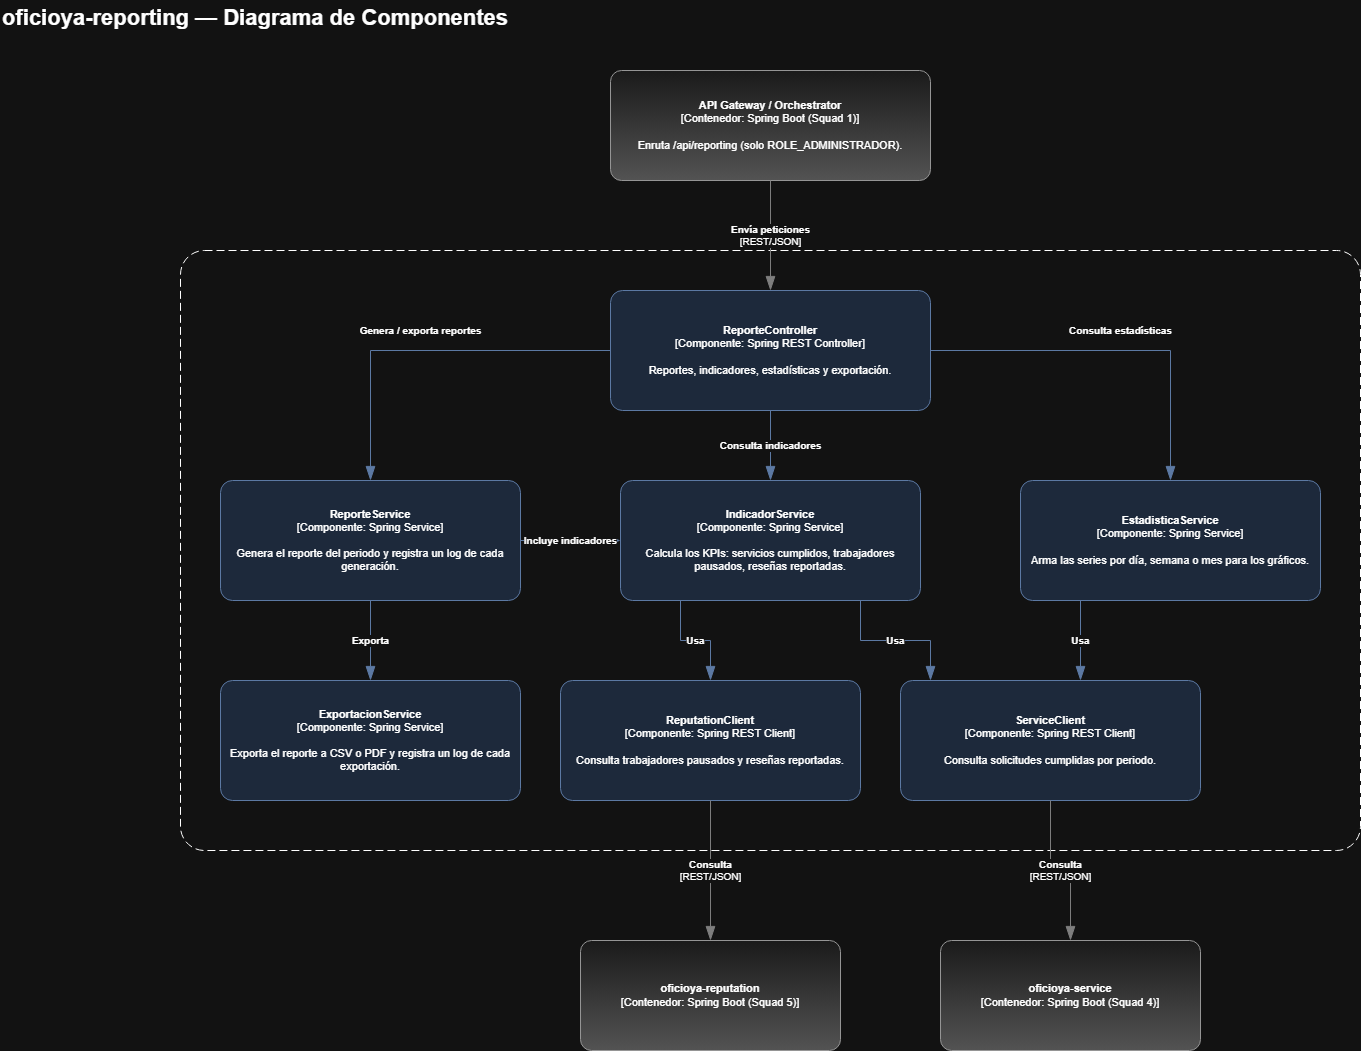

The diagram above was exported from draw.io. Its source (the exported page's mxGraphModel, read from the mxfile embedded in the PNG):
<mxGraphModel dx="2251" dy="1093" grid="1" gridSize="10" guides="1" tooltips="1" connect="1" arrows="1" fold="1" page="1" pageScale="1" pageWidth="1420" pageHeight="1140" math="0" shadow="0">
  <root>
    <mxCell id="0" />
    <mxCell id="1" parent="0" />
    <mxCell id="c12" parent="1" style="rounded=1;fontSize=12;whiteSpace=wrap;html=1;dashed=1;arcSize=4;labelBackgroundColor=none;align=left;verticalAlign=bottom;spacing=12;dashPattern=8 4;container=0;" value="" vertex="1">
      <mxGeometry height="600" width="1180" x="200" y="260" as="geometry" />
    </mxCell>
    <mxCell id="c11" parent="1" style="text;html=1;align=left;verticalAlign=middle;fontSize=22;fontStyle=1;" value="oficioya-reporting — Diagrama de Componentes" vertex="1">
      <mxGeometry height="36" width="1000" x="20" y="10" as="geometry" />
    </mxCell>
    <mxCell id="gw" parent="1" style="rounded=1;whiteSpace=wrap;html=1;fontSize=11;labelBackgroundColor=none;fillColor=#f5f5f5;align=center;arcSize=10;strokeColor=#666666;spacing=8;gradientColor=#b3b3b3;" value="&lt;b&gt;API Gateway / Orchestrator&lt;/b&gt;&lt;div&gt;[Contenedor: Spring Boot (Squad 1)]&lt;/div&gt;&lt;br&gt;&lt;div&gt;Enruta /api/reporting (solo ROLE_ADMINISTRADOR).&lt;/div&gt;" vertex="1">
      <mxGeometry height="110" width="320" x="630" y="80" as="geometry" />
    </mxCell>
    <mxCell id="ctl" parent="1" style="rounded=1;whiteSpace=wrap;html=1;fontSize=11;labelBackgroundColor=none;fillColor=#dae8fc;align=center;arcSize=10;strokeColor=#6c8ebf;spacing=8;" value="&lt;b&gt;ReporteController&lt;/b&gt;&lt;div&gt;[Componente: Spring REST Controller]&lt;/div&gt;&lt;br&gt;&lt;div&gt;Reportes, indicadores, estadísticas y exportación.&lt;/div&gt;" vertex="1">
      <mxGeometry height="120" width="320" x="630" y="300" as="geometry" />
    </mxCell>
    <mxCell id="rsrv" parent="1" style="rounded=1;whiteSpace=wrap;html=1;fontSize=11;labelBackgroundColor=none;fillColor=#dae8fc;align=center;arcSize=10;strokeColor=#6c8ebf;spacing=8;" value="&lt;b&gt;ReporteService&lt;/b&gt;&lt;div&gt;[Componente: Spring Service]&lt;/div&gt;&lt;br&gt;&lt;div&gt;Genera el reporte del periodo y registra un log de cada generación.&lt;/div&gt;" vertex="1">
      <mxGeometry height="120" width="300" x="240" y="490" as="geometry" />
    </mxCell>
    <mxCell id="isrv" parent="1" style="rounded=1;whiteSpace=wrap;html=1;fontSize=11;labelBackgroundColor=none;fillColor=#dae8fc;align=center;arcSize=10;strokeColor=#6c8ebf;spacing=8;" value="&lt;b&gt;IndicadorService&lt;/b&gt;&lt;div&gt;[Componente: Spring Service]&lt;/div&gt;&lt;br&gt;&lt;div&gt;Calcula los KPIs: servicios cumplidos, trabajadores pausados, reseñas reportadas.&lt;/div&gt;" vertex="1">
      <mxGeometry height="120" width="300" x="640" y="490" as="geometry" />
    </mxCell>
    <mxCell id="esrv" parent="1" style="rounded=1;whiteSpace=wrap;html=1;fontSize=11;labelBackgroundColor=none;fillColor=#dae8fc;align=center;arcSize=10;strokeColor=#6c8ebf;spacing=8;" value="&lt;b&gt;EstadisticaService&lt;/b&gt;&lt;div&gt;[Componente: Spring Service]&lt;/div&gt;&lt;br&gt;&lt;div&gt;Arma las series por día, semana o mes para los gráficos.&lt;/div&gt;" vertex="1">
      <mxGeometry height="120" width="300" x="1040" y="490" as="geometry" />
    </mxCell>
    <mxCell id="xsrv" parent="1" style="rounded=1;whiteSpace=wrap;html=1;fontSize=11;labelBackgroundColor=none;fillColor=#dae8fc;align=center;arcSize=10;strokeColor=#6c8ebf;spacing=8;" value="&lt;b&gt;ExportacionService&lt;/b&gt;&lt;div&gt;[Componente: Spring Service]&lt;/div&gt;&lt;br&gt;&lt;div&gt;Exporta el reporte a CSV o PDF y registra un log de cada exportación.&lt;/div&gt;" vertex="1">
      <mxGeometry height="120" width="300" x="240" y="690" as="geometry" />
    </mxCell>
    <mxCell id="sc" parent="1" style="rounded=1;whiteSpace=wrap;html=1;fontSize=11;labelBackgroundColor=none;fillColor=#dae8fc;align=center;arcSize=10;strokeColor=#6c8ebf;spacing=8;" value="&lt;b&gt;ServiceClient&lt;/b&gt;&lt;div&gt;[Componente: Spring REST Client]&lt;/div&gt;&lt;br&gt;&lt;div&gt;Consulta solicitudes cumplidas por periodo.&lt;/div&gt;" vertex="1">
      <mxGeometry height="120" width="300" x="920" y="690" as="geometry" />
    </mxCell>
    <mxCell id="rc" parent="1" style="rounded=1;whiteSpace=wrap;html=1;fontSize=11;labelBackgroundColor=none;fillColor=#dae8fc;align=center;arcSize=10;strokeColor=#6c8ebf;spacing=8;" value="&lt;b&gt;ReputationClient&lt;/b&gt;&lt;div&gt;[Componente: Spring REST Client]&lt;/div&gt;&lt;br&gt;&lt;div&gt;Consulta trabajadores pausados y reseñas reportadas.&lt;/div&gt;" vertex="1">
      <mxGeometry height="120" width="300" x="580" y="690" as="geometry" />
    </mxCell>
    <mxCell id="svc" parent="1" style="rounded=1;whiteSpace=wrap;html=1;fontSize=11;labelBackgroundColor=none;fillColor=#f5f5f5;align=center;arcSize=10;strokeColor=#666666;spacing=8;gradientColor=#b3b3b3;" value="&lt;b&gt;oficioya-service&lt;/b&gt;&lt;div&gt;[Contenedor: Spring Boot (Squad 4)]&lt;/div&gt;" vertex="1">
      <mxGeometry height="110" width="260" x="960" y="950" as="geometry" />
    </mxCell>
    <mxCell id="rep" parent="1" style="rounded=1;whiteSpace=wrap;html=1;fontSize=11;labelBackgroundColor=none;fillColor=#f5f5f5;align=center;arcSize=10;strokeColor=#666666;spacing=8;gradientColor=#b3b3b3;" value="&lt;b&gt;oficioya-reputation&lt;/b&gt;&lt;div&gt;[Contenedor: Spring Boot (Squad 5)]&lt;/div&gt;" vertex="1">
      <mxGeometry height="110" width="260" x="600" y="950" as="geometry" />
    </mxCell>
    <mxCell id="c13" edge="1" parent="1" source="gw" style="endArrow=blockThin;html=1;fontSize=10;strokeWidth=1;endFill=1;strokeColor=#828282;endSize=12;rounded=0;edgeStyle=orthogonalEdgeStyle;jumpStyle=arc;jumpSize=12;exitX=0.5;exitY=1;exitDx=0;exitDy=0;entryX=0.5;entryY=0;entryDx=0;entryDy=0;" target="ctl" value="&lt;b&gt;Envía peticiones&lt;/b&gt;&lt;div&gt;[REST/JSON]&lt;/div&gt;">
      <mxGeometry relative="1" as="geometry" />
    </mxCell>
    <mxCell id="c14" edge="1" parent="1" source="ctl" style="endArrow=blockThin;html=1;fontSize=10;strokeWidth=1;endFill=1;strokeColor=#6c8ebf;endSize=12;rounded=0;edgeStyle=orthogonalEdgeStyle;jumpStyle=arc;jumpSize=12;exitX=0;exitY=0.5;exitDx=0;exitDy=0;entryX=0.5;entryY=0;entryDx=0;entryDy=0;fillColor=#dae8fc;" target="rsrv" value="&lt;b&gt;Genera / exporta reportes&lt;/b&gt;">
      <mxGeometry relative="1" x="0.027" y="-20" as="geometry">
        <mxPoint as="offset" />
      </mxGeometry>
    </mxCell>
    <mxCell id="c15" edge="1" parent="1" source="ctl" style="endArrow=blockThin;html=1;fontSize=10;strokeWidth=1;endFill=1;strokeColor=#6c8ebf;endSize=12;rounded=0;edgeStyle=orthogonalEdgeStyle;jumpStyle=arc;jumpSize=12;exitX=0.5;exitY=1;exitDx=0;exitDy=0;entryX=0.5;entryY=0;entryDx=0;entryDy=0;fillColor=#dae8fc;" target="isrv" value="&lt;b&gt;Consulta indicadores&lt;/b&gt;">
      <mxGeometry relative="1" as="geometry" />
    </mxCell>
    <mxCell id="c16" edge="1" parent="1" source="ctl" style="endArrow=blockThin;html=1;fontSize=10;strokeWidth=1;endFill=1;strokeColor=#6c8ebf;endSize=12;rounded=0;edgeStyle=orthogonalEdgeStyle;jumpStyle=arc;jumpSize=12;exitX=1;exitY=0.5;exitDx=0;exitDy=0;entryX=0.5;entryY=0;entryDx=0;entryDy=0;fillColor=#dae8fc;" target="esrv" value="&lt;b&gt;Consulta estadísticas&lt;/b&gt;">
      <mxGeometry relative="1" x="0.027" y="20" as="geometry">
        <mxPoint as="offset" />
      </mxGeometry>
    </mxCell>
    <mxCell id="c17" edge="1" parent="1" source="rsrv" style="endArrow=blockThin;html=1;fontSize=10;strokeWidth=1;endFill=1;strokeColor=#6c8ebf;endSize=12;rounded=0;edgeStyle=orthogonalEdgeStyle;jumpStyle=arc;jumpSize=12;exitX=1;exitY=0.5;exitDx=0;exitDy=0;entryX=0;entryY=0.5;entryDx=0;entryDy=0;fillColor=#dae8fc;" target="isrv" value="&lt;b&gt;Incluye indicadores&lt;/b&gt;">
      <mxGeometry relative="1" as="geometry" />
    </mxCell>
    <mxCell id="c18" edge="1" parent="1" source="rsrv" style="endArrow=blockThin;html=1;fontSize=10;strokeWidth=1;endFill=1;strokeColor=#6c8ebf;endSize=12;rounded=0;edgeStyle=orthogonalEdgeStyle;jumpStyle=arc;jumpSize=12;exitX=0.5;exitY=1;exitDx=0;exitDy=0;entryX=0.5;entryY=0;entryDx=0;entryDy=0;fillColor=#dae8fc;" target="xsrv" value="&lt;b&gt;Exporta&lt;/b&gt;">
      <mxGeometry relative="1" as="geometry" />
    </mxCell>
    <mxCell id="c19" edge="1" parent="1" source="isrv" style="endArrow=blockThin;html=1;fontSize=10;strokeWidth=1;endFill=1;strokeColor=#6c8ebf;endSize=12;rounded=0;edgeStyle=orthogonalEdgeStyle;jumpStyle=arc;jumpSize=12;exitX=0.2;exitY=1;exitDx=0;exitDy=0;entryX=0.5;entryY=0;entryDx=0;entryDy=0;fillColor=#dae8fc;" target="rc" value="&lt;b&gt;Usa&lt;/b&gt;">
      <mxGeometry relative="1" as="geometry" />
    </mxCell>
    <mxCell id="c20" edge="1" parent="1" source="isrv" style="endArrow=blockThin;html=1;fontSize=10;strokeWidth=1;endFill=1;strokeColor=#6c8ebf;endSize=12;rounded=0;edgeStyle=orthogonalEdgeStyle;jumpStyle=arc;jumpSize=12;exitX=0.8;exitY=1;exitDx=0;exitDy=0;entryX=0.1;entryY=0;entryDx=0;entryDy=0;fillColor=#dae8fc;" target="sc" value="&lt;b&gt;Usa&lt;/b&gt;">
      <mxGeometry relative="1" as="geometry" />
    </mxCell>
    <mxCell id="c21" edge="1" parent="1" source="esrv" style="endArrow=blockThin;html=1;fontSize=10;strokeWidth=1;endFill=1;strokeColor=#6c8ebf;endSize=12;rounded=0;edgeStyle=orthogonalEdgeStyle;jumpStyle=arc;jumpSize=12;exitX=0.2;exitY=1;exitDx=0;exitDy=0;entryX=0.6;entryY=0;entryDx=0;entryDy=0;fillColor=#dae8fc;" target="sc" value="&lt;b&gt;Usa&lt;/b&gt;">
      <mxGeometry relative="1" as="geometry" />
    </mxCell>
    <mxCell id="c22" edge="1" parent="1" source="sc" style="endArrow=blockThin;html=1;fontSize=10;strokeWidth=1;endFill=1;strokeColor=#828282;endSize=12;rounded=0;edgeStyle=orthogonalEdgeStyle;jumpStyle=arc;jumpSize=12;exitX=0.5;exitY=1;exitDx=0;exitDy=0;entryX=0.5;entryY=0;entryDx=0;entryDy=0;" target="svc" value="&lt;b&gt;Consulta&lt;/b&gt;&lt;div&gt;[REST/JSON]&lt;/div&gt;">
      <mxGeometry relative="1" as="geometry" />
    </mxCell>
    <mxCell id="c23" edge="1" parent="1" source="rc" style="endArrow=blockThin;html=1;fontSize=10;strokeWidth=1;endFill=1;strokeColor=#828282;endSize=12;rounded=0;edgeStyle=orthogonalEdgeStyle;jumpStyle=arc;jumpSize=12;exitX=0.5;exitY=1;exitDx=0;exitDy=0;entryX=0.5;entryY=0;entryDx=0;entryDy=0;" target="rep" value="&lt;b&gt;Consulta&lt;/b&gt;&lt;div&gt;[REST/JSON]&lt;/div&gt;">
      <mxGeometry relative="1" as="geometry" />
    </mxCell>
  </root>
</mxGraphModel>